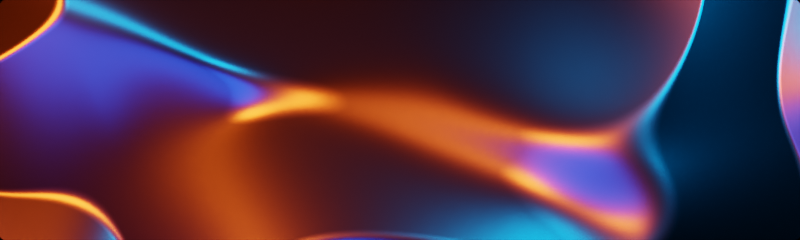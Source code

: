 # Source: render.blend  (saved by Blender 2.81.16; exported with 4.5.12 LTS)
import bpy
from mathutils import Matrix  # noqa: F401  (used for matrix-valued properties, if any)

bpy.ops.wm.read_factory_settings(use_empty=True)
scene = bpy.context.scene
scene.name = 'Scene'

# ---- collections
col_collection = bpy.data.collections.new('Collection'); scene.collection.children.link(col_collection)

# ---- materials (node trees are filled in below, after node groups)
mat_material_001 = bpy.data.materials.new('Material.001')

# ---- node groups
ng_nodegroup = bpy.data.node_groups.new('NodeGroup', 'ShaderNodeTree')
_s = ng_nodegroup.interface.new_socket(name='Value', in_out='OUTPUT', socket_type='NodeSocketFloat')
_s.default_value = 62.0
_s = ng_nodegroup.interface.new_socket(name='Value', in_out='INPUT', socket_type='NodeSocketFloat')
_s.default_value = 62.0
_N = ng_nodegroup.nodes; _L = ng_nodegroup.links
n0 = _N.new('NodeGroupOutput'); n0.name = 'Group Output'; n0.location = (200, 60)
n1 = _N.new('NodeGroupInput'); n1.name = 'Group Input'; n1.location = (-200, 60)
_L.new(n1.outputs[0], n0.inputs[0])
n0.is_active_output = True

# ---- material node trees
mat_material_001.use_nodes = True; mat_material_001.node_tree.nodes.clear()
_N = mat_material_001.node_tree.nodes; _L = mat_material_001.node_tree.links
n0 = _N.new('ShaderNodeTexNoise'); n0.name = 'Noise Texture'; n0.location = (-495, 422)
n0.inputs[2].default_value = 0.2
n0.inputs[3].default_value = 0.4
n0.inputs[8].default_value = 0.4
n1 = _N.new('ShaderNodeTexCoord'); n1.name = 'Texture Coordinate'; n1.location = (-1065, 361)
n2 = _N.new('ShaderNodeMapping'); n2.name = 'Mapping'; n2.location = (-736, 421)
n3 = _N.new('ShaderNodeGroup'); n3.name = 'Group'; n3.location = (-1016, 519)
n3.node_tree = ng_nodegroup
n3.inputs[0].default_value = 79.8
n4 = _N.new('ShaderNodeMath'); n4.name = 'Math.001'; n4.location = (-261, 421)
n4.operation = 'MULTIPLY'
n4.inputs[1].default_value = 25.0
n5 = _N.new('ShaderNodeMath'); n5.name = 'Math'; n5.location = (-51, 411)
n5.operation = 'SINE'
n6 = _N.new('ShaderNodeBsdfPrincipled'); n6.name = 'Principled BSDF'; n6.location = (415, 424)
n6.distribution = 'GGX'
n6.subsurface_method = 'BURLEY'
n6.inputs[0].default_value = (0.0405, 0.0405, 0.0405, 1.0)
n6.inputs[1].default_value = 1.0
n6.inputs[2].default_value = 0.3432
n6.inputs[3].default_value = 1.45
n6.inputs[20].default_value = 0.0
n6.inputs[27].default_value = (0.0, 0.0, 0.0, 1.0)
n6.inputs[28].default_value = 1.0
n7 = _N.new('ShaderNodeBump'); n7.name = 'Bump'; n7.location = (193, 265)
n7.inputs[1].default_value = 2.8
n7.inputs[2].default_value = 1.0
n8 = _N.new('ShaderNodeOutputMaterial'); n8.name = 'Material Output'; n8.location = (788, 435)
_L.new(n1.outputs[3], n2.inputs[0])
_L.new(n0.outputs[0], n4.inputs[0])
_L.new(n4.outputs[0], n5.inputs[0])
_L.new(n6.outputs[0], n8.inputs[0])
_L.new(n2.outputs[0], n0.inputs[0])
_L.new(n3.outputs[0], n2.inputs[1])
_L.new(n5.outputs[0], n7.inputs[3])
_L.new(n7.outputs[0], n6.inputs[5])
n8.is_active_output = True

# ---- world
world_world = bpy.data.worlds.new('World'); scene.world = world_world
world_world.use_nodes = True; world_world.node_tree.nodes.clear()
_N = world_world.node_tree.nodes; _L = world_world.node_tree.links
n0 = _N.new('ShaderNodeOutputWorld'); n0.name = 'World Output'; n0.location = (300, 300)
n1 = _N.new('ShaderNodeBackground'); n1.name = 'Background'; n1.location = (10, 300)
n1.inputs[0].default_value = (1.0, 1.0, 1.0, 1.0)
n1.inputs[1].default_value = 0.0
_L.new(n1.outputs[0], n0.inputs[0])
n0.is_active_output = True
world_world.color = (0.05088, 0.05088, 0.05088)
world_world.use_sun_shadow = False
world_world.sun_shadow_jitter_overblur = 0.0

# ---- cameras
cam_camera = bpy.data.cameras.new('Camera')
cam_camera.clip_end = 100.0
cam_camera.ortho_scale = 7.314

# ---- lights
light_point = bpy.data.lights.new('Point', 'POINT')
light_point.color = (0.0, 0.328, 1.0)
light_point.transmission_factor = 0.0
light_point.energy = 7000.0
light_point.shadow_soft_size = 1.25
light_point.shadow_maximum_resolution = 0.006
light_point.use_absolute_resolution = True
light_point_001 = bpy.data.lights.new('Point.001', 'POINT')
light_point_001.color = (0.0, 0.06876, 1.0)
light_point_001.transmission_factor = 0.0
light_point_001.energy = 3000.0
light_point_001.shadow_soft_size = 1.25
light_point_001.shadow_maximum_resolution = 0.006
light_point_001.use_absolute_resolution = True
light_point_002 = bpy.data.lights.new('Point.002', 'POINT')
light_point_002.color = (0.9911, 0.09531, 0.006512)
light_point_002.transmission_factor = 0.0
light_point_002.energy = 2e+04
light_point_002.shadow_soft_size = 1.25
light_point_002.shadow_maximum_resolution = 0.006
light_point_002.use_absolute_resolution = True

# ---- meshes
me_plane = bpy.data.meshes.new('Plane')
me_plane.from_pydata([(-3.277, -1.0, 0.0), (3.277, -1.0, 0.0), (-3.277, 1.0, 0.0), (3.277, 1.0, 0.0)], [], [(0, 1, 3, 2)])
_uv = me_plane.uv_layers.new(name='UVMap')
_uv.uv.foreach_set('vector', [0.0, 0.0, 1.0, 0.0, 1.0, 1.0, 0.0, 1.0])
me_plane.materials.append(mat_material_001)
me_plane.use_remesh_fix_poles = True
me_plane.use_remesh_preserve_attributes = False
me_plane.use_mirror_vertex_groups = False
me_plane.update()

# ---- objects
ob_camera = bpy.data.objects.new('Camera', cam_camera)
ob_plane = bpy.data.objects.new('Plane', me_plane)
ob_point = bpy.data.objects.new('Point', light_point)
ob_point_001 = bpy.data.objects.new('Point.001', light_point_001)
ob_point_002 = bpy.data.objects.new('Point.002', light_point_002)

# ---- transforms, parenting, visibility, modifiers, constraints
ob_camera.location = (0.0, 0.0, 9.068)
ob_camera.lock_rotations_4d = False
ob_camera.empty_display_type = 'ARROWS'
ob_camera.color = (0.0, 0.0, 0.0, 0.0)
ob_camera.display_type = 'WIRE'
ob_camera.lineart.crease_threshold = 0.0
ob_plane.location = (0.0, 0.0, 0.0)
ob_plane.scale = (0.9971, 0.9796, 1.0)
ob_plane.lineart.crease_threshold = 0.0
_m = ob_plane.modifiers.new('Bevel', 'BEVEL')
_m.width = 0.05
_m.width_pct = 0.05
_m.segments = 20
_m.affect = 'VERTICES'
_m.limit_method = 'NONE'
_m.miter_outer = 'MITER_ARC'
ob_point.location = (2.569, 1.21, 0.979)
ob_point.lineart.crease_threshold = 0.0
ob_point_001.location = (-1.306, -2.04, 0.979)
ob_point_001.lineart.crease_threshold = 0.0
ob_point_002.location = (-3.102, 0.4483, 2.092)
ob_point_002.lineart.crease_threshold = 0.0

# ---- collection membership
col_collection.objects.link(ob_camera)
col_collection.objects.link(ob_plane)
col_collection.objects.link(ob_point)
col_collection.objects.link(ob_point_001)
col_collection.objects.link(ob_point_002)

# ---- scene / render settings (as saved in the file)
scene.camera = ob_camera
scene.frame_start = 1; scene.frame_end = 1; scene.frame_set(1)
scene.render.engine = 'CYCLES'
scene.render.resolution_x = 1139
scene.render.resolution_y = 341
scene.render.film_transparent = True
scene.render.use_compositing = False
scene.cycles.use_denoising = False
scene.cycles.samples = 128
scene.cycles.sampling_pattern = 'TABULATED_SOBOL'
scene.cycles.use_adaptive_sampling = False
scene.cycles.use_light_tree = False
scene.cycles.max_bounces = 6
scene.view_settings.view_transform = 'Filmic'
bpy.context.view_layer.update()
